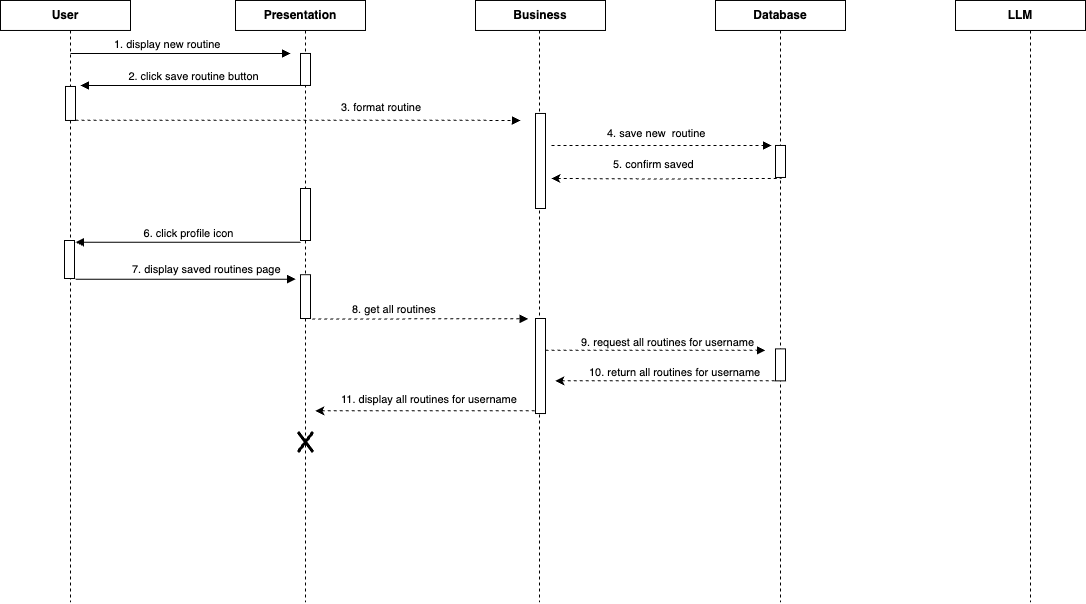

The diagram above was exported from draw.io. Its source (the exported page's mxGraphModel, read from the mxfile embedded in the PNG):
<mxGraphModel dx="-506" dy="639" grid="1" gridSize="10" guides="1" tooltips="1" connect="1" arrows="1" fold="1" page="1" pageScale="1" pageWidth="850" pageHeight="1100" math="0" shadow="0">
  <root>
    <mxCell id="0" />
    <mxCell id="1" parent="0" />
    <mxCell id="qCNtc-69PGM--wDoLF77-1" value="&lt;b&gt;User&lt;/b&gt;" style="rounded=0;whiteSpace=wrap;html=1;movable=1;resizable=1;rotatable=1;deletable=1;editable=1;locked=0;connectable=1;" vertex="1" parent="1">
      <mxGeometry x="2499" y="291.97" width="130" height="30" as="geometry" />
    </mxCell>
    <mxCell id="qCNtc-69PGM--wDoLF77-2" value="&lt;b&gt;Business&lt;/b&gt;" style="rounded=0;whiteSpace=wrap;html=1;movable=0;resizable=0;rotatable=0;deletable=0;editable=0;locked=1;connectable=0;" vertex="1" parent="1">
      <mxGeometry x="2974" y="291.97" width="130" height="30" as="geometry" />
    </mxCell>
    <mxCell id="qCNtc-69PGM--wDoLF77-3" value="&lt;b&gt;Presentation&lt;/b&gt;" style="rounded=0;whiteSpace=wrap;html=1;movable=0;resizable=0;rotatable=0;deletable=0;editable=0;locked=1;connectable=0;" vertex="1" parent="1">
      <mxGeometry x="2734" y="291.97" width="130" height="30" as="geometry" />
    </mxCell>
    <mxCell id="qCNtc-69PGM--wDoLF77-4" value="&lt;b&gt;Database&lt;/b&gt;" style="rounded=0;whiteSpace=wrap;html=1;movable=0;resizable=0;rotatable=0;deletable=0;editable=0;locked=1;connectable=0;" vertex="1" parent="1">
      <mxGeometry x="3214" y="291.97" width="130" height="30" as="geometry" />
    </mxCell>
    <mxCell id="qCNtc-69PGM--wDoLF77-5" value="&lt;b&gt;LLM&lt;/b&gt;" style="rounded=0;whiteSpace=wrap;html=1;movable=0;resizable=0;rotatable=0;deletable=0;editable=0;locked=1;connectable=0;" vertex="1" parent="1">
      <mxGeometry x="3454" y="291.97" width="130" height="30" as="geometry" />
    </mxCell>
    <mxCell id="qCNtc-69PGM--wDoLF77-6" value="" style="endArrow=none;dashed=1;html=1;rounded=0;exitX=0.5;exitY=1;exitDx=0;exitDy=0;movable=0;resizable=0;rotatable=0;deletable=0;editable=0;locked=1;connectable=0;" edge="1" parent="1" source="qCNtc-69PGM--wDoLF77-4">
      <mxGeometry width="50" height="50" relative="1" as="geometry">
        <mxPoint x="3259" y="611.97" as="sourcePoint" />
        <mxPoint x="3279" y="893.79" as="targetPoint" />
      </mxGeometry>
    </mxCell>
    <mxCell id="qCNtc-69PGM--wDoLF77-7" value="" style="endArrow=none;dashed=1;html=1;rounded=0;exitX=0.5;exitY=1;exitDx=0;exitDy=0;movable=0;resizable=0;rotatable=0;deletable=0;editable=0;locked=1;connectable=0;" edge="1" parent="1">
      <mxGeometry width="50" height="50" relative="1" as="geometry">
        <mxPoint x="3529" y="321.97" as="sourcePoint" />
        <mxPoint x="3529" y="893.79" as="targetPoint" />
      </mxGeometry>
    </mxCell>
    <mxCell id="qCNtc-69PGM--wDoLF77-8" value="" style="endArrow=none;dashed=1;html=1;rounded=0;exitX=0.5;exitY=1;exitDx=0;exitDy=0;movable=0;resizable=0;rotatable=0;deletable=0;editable=0;locked=1;connectable=0;" edge="1" parent="1">
      <mxGeometry width="50" height="50" relative="1" as="geometry">
        <mxPoint x="3038.09" y="321.97" as="sourcePoint" />
        <mxPoint x="3038" y="893.79" as="targetPoint" />
      </mxGeometry>
    </mxCell>
    <mxCell id="qCNtc-69PGM--wDoLF77-9" value="" style="endArrow=none;dashed=1;html=1;rounded=0;exitX=0.5;exitY=1;exitDx=0;exitDy=0;movable=0;resizable=0;rotatable=0;deletable=0;editable=0;locked=1;connectable=0;" edge="1" parent="1">
      <mxGeometry width="50" height="50" relative="1" as="geometry">
        <mxPoint x="2804" y="321.97" as="sourcePoint" />
        <mxPoint x="2804" y="893.79" as="targetPoint" />
      </mxGeometry>
    </mxCell>
    <mxCell id="qCNtc-69PGM--wDoLF77-10" value="" style="endArrow=none;dashed=1;html=1;rounded=0;exitX=0.5;exitY=1;exitDx=0;exitDy=0;movable=0;resizable=0;rotatable=0;deletable=0;editable=0;locked=1;connectable=0;" edge="1" parent="1">
      <mxGeometry width="50" height="50" relative="1" as="geometry">
        <mxPoint x="2569" y="321.97" as="sourcePoint" />
        <mxPoint x="2569" y="893.79" as="targetPoint" />
      </mxGeometry>
    </mxCell>
    <mxCell id="qCNtc-69PGM--wDoLF77-11" value="" style="endArrow=block;endFill=1;html=1;edgeStyle=orthogonalEdgeStyle;align=left;verticalAlign=top;rounded=0;movable=1;resizable=1;rotatable=1;deletable=1;editable=1;locked=0;connectable=1;" edge="1" parent="1">
      <mxGeometry x="-1" relative="1" as="geometry">
        <mxPoint x="2569" y="344.97" as="sourcePoint" />
        <mxPoint x="2789" y="344.97" as="targetPoint" />
      </mxGeometry>
    </mxCell>
    <mxCell id="qCNtc-69PGM--wDoLF77-12" value="" style="rounded=0;whiteSpace=wrap;html=1;movable=1;resizable=1;rotatable=1;deletable=1;editable=1;locked=0;connectable=1;" vertex="1" parent="1">
      <mxGeometry x="2799" y="344.97" width="10" height="32" as="geometry" />
    </mxCell>
    <mxCell id="qCNtc-69PGM--wDoLF77-13" value="&lt;span style=&quot;color: rgb(0, 0, 0); font-family: Helvetica; font-size: 11px; font-style: normal; font-variant-ligatures: normal; font-variant-caps: normal; font-weight: 400; letter-spacing: normal; orphans: 2; text-align: left; text-indent: 0px; text-transform: none; widows: 2; word-spacing: 0px; -webkit-text-stroke-width: 0px; white-space: nowrap; background-color: rgb(255, 255, 255); text-decoration-thickness: initial; text-decoration-style: initial; text-decoration-color: initial; float: none; display: inline !important;&quot;&gt;1. display new routine&lt;/span&gt;" style="text;whiteSpace=wrap;html=1;movable=1;resizable=1;rotatable=1;deletable=1;editable=1;locked=0;connectable=1;" vertex="1" parent="1">
      <mxGeometry x="2611" y="321.97" width="100" height="20" as="geometry" />
    </mxCell>
    <mxCell id="qCNtc-69PGM--wDoLF77-14" value="&lt;meta charset=&quot;utf-8&quot;&gt;&lt;span style=&quot;color: rgb(0, 0, 0); font-family: Helvetica; font-size: 11px; font-style: normal; font-variant-ligatures: normal; font-variant-caps: normal; font-weight: 400; letter-spacing: normal; orphans: 2; text-align: center; text-indent: 0px; text-transform: none; widows: 2; word-spacing: 0px; -webkit-text-stroke-width: 0px; white-space: nowrap; background-color: rgb(255, 255, 255); text-decoration-thickness: initial; text-decoration-style: initial; text-decoration-color: initial; display: inline !important; float: none;&quot;&gt;2. click save routine button&lt;/span&gt;" style="html=1;verticalAlign=bottom;endArrow=block;curved=0;rounded=0;exitX=0.5;exitY=1;exitDx=0;exitDy=0;movable=1;resizable=1;rotatable=1;deletable=1;editable=1;locked=0;connectable=1;" edge="1" parent="1" source="qCNtc-69PGM--wDoLF77-12">
      <mxGeometry x="-0.0014" width="80" relative="1" as="geometry">
        <mxPoint x="2649" y="431.97" as="sourcePoint" />
        <mxPoint x="2579" y="376.97" as="targetPoint" />
        <mxPoint as="offset" />
      </mxGeometry>
    </mxCell>
    <mxCell id="qCNtc-69PGM--wDoLF77-15" value="" style="rounded=0;whiteSpace=wrap;html=1;movable=1;resizable=1;rotatable=1;deletable=1;editable=1;locked=0;connectable=1;" vertex="1" parent="1">
      <mxGeometry x="2564" y="377.97" width="10" height="34" as="geometry" />
    </mxCell>
    <mxCell id="qCNtc-69PGM--wDoLF77-16" value="" style="endArrow=block;endFill=1;html=1;edgeStyle=orthogonalEdgeStyle;align=left;verticalAlign=top;rounded=0;movable=1;resizable=1;rotatable=1;deletable=1;editable=1;locked=0;connectable=1;dashed=1;" edge="1" parent="1">
      <mxGeometry x="-1" relative="1" as="geometry">
        <mxPoint x="2574" y="411.6500000000001" as="sourcePoint" />
        <mxPoint x="3019" y="412" as="targetPoint" />
        <Array as="points">
          <mxPoint x="2940" y="412" />
          <mxPoint x="3000" y="412" />
        </Array>
      </mxGeometry>
    </mxCell>
    <mxCell id="qCNtc-69PGM--wDoLF77-17" value="&lt;span style=&quot;color: rgb(0, 0, 0); font-family: Helvetica; font-size: 11px; font-style: normal; font-variant-ligatures: normal; font-variant-caps: normal; font-weight: 400; letter-spacing: normal; orphans: 2; text-align: left; text-indent: 0px; text-transform: none; widows: 2; word-spacing: 0px; -webkit-text-stroke-width: 0px; white-space: nowrap; background-color: rgb(255, 255, 255); text-decoration-thickness: initial; text-decoration-style: initial; text-decoration-color: initial; float: none; display: inline !important;&quot;&gt;3. format routine&amp;nbsp;&lt;/span&gt;" style="text;whiteSpace=wrap;html=1;movable=1;resizable=1;rotatable=1;deletable=1;editable=1;locked=0;connectable=1;" vertex="1" parent="1">
      <mxGeometry x="2838" y="384.97" width="100" height="20" as="geometry" />
    </mxCell>
    <mxCell id="qCNtc-69PGM--wDoLF77-18" value="" style="rounded=0;whiteSpace=wrap;html=1;movable=1;resizable=1;rotatable=1;deletable=1;editable=1;locked=0;connectable=1;" vertex="1" parent="1">
      <mxGeometry x="3034" y="404.97" width="10" height="95.03" as="geometry" />
    </mxCell>
    <mxCell id="qCNtc-69PGM--wDoLF77-19" value="" style="endArrow=block;endFill=1;html=1;edgeStyle=orthogonalEdgeStyle;align=left;verticalAlign=top;rounded=0;movable=1;resizable=1;rotatable=1;deletable=1;editable=1;locked=0;connectable=1;dashed=1;" edge="1" parent="1">
      <mxGeometry x="-1" relative="1" as="geometry">
        <mxPoint x="3050" y="436.97" as="sourcePoint" />
        <mxPoint x="3270" y="436.97" as="targetPoint" />
      </mxGeometry>
    </mxCell>
    <mxCell id="qCNtc-69PGM--wDoLF77-20" value="" style="rounded=0;whiteSpace=wrap;html=1;movable=1;resizable=1;rotatable=1;deletable=1;editable=1;locked=0;connectable=1;" vertex="1" parent="1">
      <mxGeometry x="3274" y="436.97" width="10" height="32" as="geometry" />
    </mxCell>
    <mxCell id="qCNtc-69PGM--wDoLF77-21" value="&lt;span style=&quot;color: rgb(0, 0, 0); font-family: Helvetica; font-size: 11px; font-style: normal; font-variant-ligatures: normal; font-variant-caps: normal; font-weight: 400; letter-spacing: normal; orphans: 2; text-align: left; text-indent: 0px; text-transform: none; widows: 2; word-spacing: 0px; -webkit-text-stroke-width: 0px; white-space: nowrap; background-color: rgb(255, 255, 255); text-decoration-thickness: initial; text-decoration-style: initial; text-decoration-color: initial; float: none; display: inline !important;&quot;&gt;4. save new&amp;nbsp; routine&amp;nbsp;&lt;/span&gt;" style="text;whiteSpace=wrap;html=1;movable=1;resizable=1;rotatable=1;deletable=1;editable=1;locked=0;connectable=1;" vertex="1" parent="1">
      <mxGeometry x="3104" y="410.97" width="100" height="20" as="geometry" />
    </mxCell>
    <mxCell id="qCNtc-69PGM--wDoLF77-22" value="" style="endArrow=none;endFill=1;html=1;edgeStyle=orthogonalEdgeStyle;align=left;verticalAlign=top;rounded=0;movable=1;resizable=1;rotatable=1;deletable=1;editable=1;locked=0;connectable=1;dashed=1;startFill=1;startArrow=classic;" edge="1" parent="1">
      <mxGeometry x="-1" relative="1" as="geometry">
        <mxPoint x="3050" y="470" as="sourcePoint" />
        <mxPoint x="3280" y="469.86" as="targetPoint" />
      </mxGeometry>
    </mxCell>
    <mxCell id="qCNtc-69PGM--wDoLF77-23" value="&lt;span style=&quot;color: rgb(0, 0, 0); font-family: Helvetica; font-size: 11px; font-style: normal; font-variant-ligatures: normal; font-variant-caps: normal; font-weight: 400; letter-spacing: normal; orphans: 2; text-align: left; text-indent: 0px; text-transform: none; widows: 2; word-spacing: 0px; -webkit-text-stroke-width: 0px; white-space: nowrap; background-color: rgb(255, 255, 255); text-decoration-thickness: initial; text-decoration-style: initial; text-decoration-color: initial; float: none; display: inline !important;&quot;&gt;5. confirm saved&amp;nbsp;&lt;/span&gt;" style="text;whiteSpace=wrap;html=1;movable=1;resizable=1;rotatable=1;deletable=1;editable=1;locked=0;connectable=1;" vertex="1" parent="1">
      <mxGeometry x="3110" y="442.48" width="100" height="20" as="geometry" />
    </mxCell>
    <mxCell id="qCNtc-69PGM--wDoLF77-24" value="6. click profile icon" style="html=1;verticalAlign=bottom;endArrow=block;curved=0;rounded=0;exitX=0.5;exitY=1;exitDx=0;exitDy=0;movable=1;resizable=1;rotatable=1;deletable=1;editable=1;locked=0;connectable=1;" edge="1" parent="1">
      <mxGeometry x="-0.0014" width="80" relative="1" as="geometry">
        <mxPoint x="2799" y="533.8199999999999" as="sourcePoint" />
        <mxPoint x="2574" y="533.79" as="targetPoint" />
        <mxPoint as="offset" />
      </mxGeometry>
    </mxCell>
    <mxCell id="qCNtc-69PGM--wDoLF77-25" value="" style="rounded=0;whiteSpace=wrap;html=1;movable=1;resizable=1;rotatable=1;deletable=1;editable=1;locked=0;connectable=1;" vertex="1" parent="1">
      <mxGeometry x="2799" y="480" width="10" height="52" as="geometry" />
    </mxCell>
    <mxCell id="qCNtc-69PGM--wDoLF77-26" value="" style="rounded=0;whiteSpace=wrap;html=1;movable=1;resizable=1;rotatable=1;deletable=1;editable=1;locked=0;connectable=1;" vertex="1" parent="1">
      <mxGeometry x="2563" y="532" width="10" height="38" as="geometry" />
    </mxCell>
    <mxCell id="qCNtc-69PGM--wDoLF77-27" value="" style="endArrow=block;endFill=1;html=1;edgeStyle=orthogonalEdgeStyle;align=left;verticalAlign=top;rounded=0;movable=1;resizable=1;rotatable=1;deletable=1;editable=1;locked=0;connectable=1;dashed=1;exitX=1;exitY=0.5;exitDx=0;exitDy=0;" edge="1" parent="1" source="qCNtc-69PGM--wDoLF77-37">
      <mxGeometry x="-1" relative="1" as="geometry">
        <mxPoint x="2581.5" y="610.0000000000001" as="sourcePoint" />
        <mxPoint x="3026.5" y="610.35" as="targetPoint" />
        <Array as="points">
          <mxPoint x="2809" y="610" />
        </Array>
      </mxGeometry>
    </mxCell>
    <mxCell id="qCNtc-69PGM--wDoLF77-28" value="&lt;span style=&quot;color: rgb(0, 0, 0); font-family: Helvetica; font-size: 11px; font-style: normal; font-variant-ligatures: normal; font-variant-caps: normal; font-weight: 400; letter-spacing: normal; orphans: 2; text-align: left; text-indent: 0px; text-transform: none; widows: 2; word-spacing: 0px; -webkit-text-stroke-width: 0px; white-space: nowrap; background-color: rgb(255, 255, 255); text-decoration-thickness: initial; text-decoration-style: initial; text-decoration-color: initial; float: none; display: inline !important;&quot;&gt;8. get all routines&lt;/span&gt;" style="text;whiteSpace=wrap;html=1;movable=1;resizable=1;rotatable=1;deletable=1;editable=1;locked=0;connectable=1;" vertex="1" parent="1">
      <mxGeometry x="2849" y="586.86" width="100" height="20" as="geometry" />
    </mxCell>
    <mxCell id="qCNtc-69PGM--wDoLF77-29" value="" style="rounded=0;whiteSpace=wrap;html=1;movable=1;resizable=1;rotatable=1;deletable=1;editable=1;locked=0;connectable=1;" vertex="1" parent="1">
      <mxGeometry x="3034" y="610" width="10" height="95.03" as="geometry" />
    </mxCell>
    <mxCell id="qCNtc-69PGM--wDoLF77-30" value="" style="endArrow=block;endFill=1;html=1;edgeStyle=orthogonalEdgeStyle;align=left;verticalAlign=top;rounded=0;movable=1;resizable=1;rotatable=1;deletable=1;editable=1;locked=0;connectable=1;dashed=1;" edge="1" parent="1">
      <mxGeometry x="-1" relative="1" as="geometry">
        <mxPoint x="3044" y="641.86" as="sourcePoint" />
        <mxPoint x="3264" y="641.86" as="targetPoint" />
      </mxGeometry>
    </mxCell>
    <mxCell id="qCNtc-69PGM--wDoLF77-31" value="" style="rounded=0;whiteSpace=wrap;html=1;movable=1;resizable=1;rotatable=1;deletable=1;editable=1;locked=0;connectable=1;" vertex="1" parent="1">
      <mxGeometry x="3274" y="640.36" width="10" height="32" as="geometry" />
    </mxCell>
    <mxCell id="qCNtc-69PGM--wDoLF77-32" value="&lt;span style=&quot;color: rgb(0, 0, 0); font-family: Helvetica; font-size: 11px; font-style: normal; font-variant-ligatures: normal; font-variant-caps: normal; font-weight: 400; letter-spacing: normal; orphans: 2; text-align: left; text-indent: 0px; text-transform: none; widows: 2; word-spacing: 0px; -webkit-text-stroke-width: 0px; white-space: nowrap; background-color: rgb(255, 255, 255); text-decoration-thickness: initial; text-decoration-style: initial; text-decoration-color: initial; float: none; display: inline !important;&quot;&gt;9. request all routines for username&amp;nbsp;&lt;/span&gt;" style="text;whiteSpace=wrap;html=1;movable=1;resizable=1;rotatable=1;deletable=1;editable=1;locked=0;connectable=1;" vertex="1" parent="1">
      <mxGeometry x="3078" y="620.36" width="100" height="20" as="geometry" />
    </mxCell>
    <mxCell id="qCNtc-69PGM--wDoLF77-33" value="" style="endArrow=none;endFill=1;html=1;edgeStyle=orthogonalEdgeStyle;align=left;verticalAlign=top;rounded=0;movable=1;resizable=1;rotatable=1;deletable=1;editable=1;locked=0;connectable=1;dashed=1;startFill=1;startArrow=classic;" edge="1" parent="1">
      <mxGeometry x="-1" relative="1" as="geometry">
        <mxPoint x="3054" y="672.36" as="sourcePoint" />
        <mxPoint x="3274" y="672.36" as="targetPoint" />
      </mxGeometry>
    </mxCell>
    <mxCell id="qCNtc-69PGM--wDoLF77-34" value="&lt;span style=&quot;color: rgb(0, 0, 0); font-family: Helvetica; font-size: 11px; font-style: normal; font-variant-ligatures: normal; font-variant-caps: normal; font-weight: 400; letter-spacing: normal; orphans: 2; text-align: left; text-indent: 0px; text-transform: none; widows: 2; word-spacing: 0px; -webkit-text-stroke-width: 0px; white-space: nowrap; background-color: rgb(255, 255, 255); text-decoration-thickness: initial; text-decoration-style: initial; text-decoration-color: initial; float: none; display: inline !important;&quot;&gt;10. return all routines for username&amp;nbsp;&lt;/span&gt;" style="text;whiteSpace=wrap;html=1;movable=1;resizable=1;rotatable=1;deletable=1;editable=1;locked=0;connectable=1;" vertex="1" parent="1">
      <mxGeometry x="3086" y="650.36" width="100" height="20" as="geometry" />
    </mxCell>
    <mxCell id="qCNtc-69PGM--wDoLF77-35" value="" style="endArrow=block;endFill=1;html=1;edgeStyle=orthogonalEdgeStyle;align=left;verticalAlign=top;rounded=0;movable=1;resizable=1;rotatable=1;deletable=1;editable=1;locked=0;connectable=1;" edge="1" parent="1">
      <mxGeometry x="-1" relative="1" as="geometry">
        <mxPoint x="2574" y="570.68" as="sourcePoint" />
        <mxPoint x="2794" y="570.68" as="targetPoint" />
      </mxGeometry>
    </mxCell>
    <mxCell id="qCNtc-69PGM--wDoLF77-36" value="&lt;span style=&quot;color: rgb(0, 0, 0); font-family: Helvetica; font-size: 11px; font-style: normal; font-variant-ligatures: normal; font-variant-caps: normal; font-weight: 400; letter-spacing: normal; orphans: 2; text-align: center; text-indent: 0px; text-transform: none; widows: 2; word-spacing: 0px; -webkit-text-stroke-width: 0px; white-space: nowrap; background-color: rgb(255, 255, 255); text-decoration-thickness: initial; text-decoration-style: initial; text-decoration-color: initial; float: none; display: inline !important;&quot;&gt;7. display saved routines page&lt;/span&gt;" style="text;whiteSpace=wrap;html=1;" vertex="1" parent="1">
      <mxGeometry x="2629" y="546.86" width="120" height="40" as="geometry" />
    </mxCell>
    <mxCell id="qCNtc-69PGM--wDoLF77-37" value="" style="rounded=0;whiteSpace=wrap;html=1;movable=1;resizable=1;rotatable=1;deletable=1;editable=1;locked=0;connectable=1;" vertex="1" parent="1">
      <mxGeometry x="2799" y="566.17" width="10" height="43.83" as="geometry" />
    </mxCell>
    <mxCell id="qCNtc-69PGM--wDoLF77-38" value="" style="endArrow=none;endFill=1;html=1;edgeStyle=orthogonalEdgeStyle;align=left;verticalAlign=top;rounded=0;movable=1;resizable=1;rotatable=1;deletable=1;editable=1;locked=0;connectable=1;dashed=1;startFill=1;startArrow=classic;" edge="1" parent="1">
      <mxGeometry x="-1" relative="1" as="geometry">
        <mxPoint x="2814" y="702.36" as="sourcePoint" />
        <mxPoint x="3034" y="702.36" as="targetPoint" />
      </mxGeometry>
    </mxCell>
    <mxCell id="qCNtc-69PGM--wDoLF77-39" value="&lt;span style=&quot;color: rgb(0, 0, 0); font-family: Helvetica; font-size: 11px; font-style: normal; font-variant-ligatures: normal; font-variant-caps: normal; font-weight: 400; letter-spacing: normal; orphans: 2; text-align: left; text-indent: 0px; text-transform: none; widows: 2; word-spacing: 0px; -webkit-text-stroke-width: 0px; white-space: nowrap; background-color: rgb(255, 255, 255); text-decoration-thickness: initial; text-decoration-style: initial; text-decoration-color: initial; float: none; display: inline !important;&quot;&gt;11. display all routines for username&lt;/span&gt;" style="text;whiteSpace=wrap;html=1;movable=1;resizable=1;rotatable=1;deletable=1;editable=1;locked=0;connectable=1;" vertex="1" parent="1">
      <mxGeometry x="2838" y="676.86" width="100" height="20" as="geometry" />
    </mxCell>
    <mxCell id="qCNtc-69PGM--wDoLF77-40" value="x" style="shape=umlDestroy;whiteSpace=wrap;html=1;strokeWidth=3;targetShapes=umlLifeline;movable=1;resizable=1;rotatable=1;deletable=1;editable=1;locked=0;connectable=1;" vertex="1" parent="1">
      <mxGeometry x="2796.5" y="723.48" width="15" height="20" as="geometry" />
    </mxCell>
  </root>
</mxGraphModel>